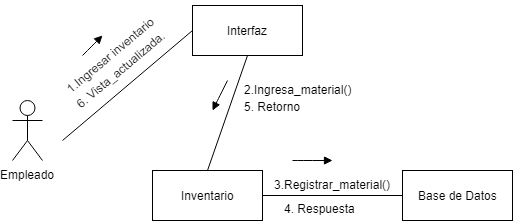

The diagram above was exported from draw.io. Its source (the exported page's mxGraphModel, read from the mxfile embedded in the PNG):
<mxGraphModel dx="692" dy="333" grid="1" gridSize="10" guides="1" tooltips="1" connect="1" arrows="1" fold="1" page="1" pageScale="1" pageWidth="827" pageHeight="1169" math="0" shadow="0">
  <root>
    <mxCell id="0I9c1ss3qRAWLaL0oLOL-0" />
    <mxCell id="0I9c1ss3qRAWLaL0oLOL-1" parent="0I9c1ss3qRAWLaL0oLOL-0" />
    <mxCell id="q2KS_2BaoUFk1vgaCuUG-0" value="Empleado" style="shape=umlActor;verticalLabelPosition=bottom;labelBackgroundColor=#ffffff;verticalAlign=top;html=1;" vertex="1" parent="0I9c1ss3qRAWLaL0oLOL-1">
      <mxGeometry x="60" y="290" width="30" height="60" as="geometry" />
    </mxCell>
    <mxCell id="q2KS_2BaoUFk1vgaCuUG-1" value="Interfaz" style="html=1;" vertex="1" parent="0I9c1ss3qRAWLaL0oLOL-1">
      <mxGeometry x="240" y="195" width="110" height="50" as="geometry" />
    </mxCell>
    <mxCell id="q2KS_2BaoUFk1vgaCuUG-2" value="Inventario" style="html=1;" vertex="1" parent="0I9c1ss3qRAWLaL0oLOL-1">
      <mxGeometry x="200" y="360" width="110" height="50" as="geometry" />
    </mxCell>
    <mxCell id="q2KS_2BaoUFk1vgaCuUG-3" value="Base de Datos" style="html=1;" vertex="1" parent="0I9c1ss3qRAWLaL0oLOL-1">
      <mxGeometry x="450" y="360" width="110" height="50" as="geometry" />
    </mxCell>
    <mxCell id="q2KS_2BaoUFk1vgaCuUG-5" value="" style="endArrow=none;html=1;entryX=0;entryY=0.5;entryDx=0;entryDy=0;endFill=0;" edge="1" parent="0I9c1ss3qRAWLaL0oLOL-1" target="q2KS_2BaoUFk1vgaCuUG-1">
      <mxGeometry width="50" height="50" relative="1" as="geometry">
        <mxPoint x="110" y="330" as="sourcePoint" />
        <mxPoint x="230" y="220" as="targetPoint" />
      </mxGeometry>
    </mxCell>
    <mxCell id="q2KS_2BaoUFk1vgaCuUG-6" value="1.Ingresar inventario" style="text;html=1;resizable=0;points=[];autosize=1;align=left;verticalAlign=top;spacingTop=-4;rotation=-40;" vertex="1" parent="0I9c1ss3qRAWLaL0oLOL-1">
      <mxGeometry x="100" y="230" width="130" height="20" as="geometry" />
    </mxCell>
    <mxCell id="q2KS_2BaoUFk1vgaCuUG-7" value="6. Vista_actualizada." style="text;html=1;resizable=0;points=[];autosize=1;align=left;verticalAlign=top;spacingTop=-4;rotation=-40;" vertex="1" parent="0I9c1ss3qRAWLaL0oLOL-1">
      <mxGeometry x="110" y="245" width="130" height="20" as="geometry" />
    </mxCell>
    <mxCell id="q2KS_2BaoUFk1vgaCuUG-9" value="" style="endArrow=none;html=1;exitX=0.5;exitY=1;exitDx=0;exitDy=0;entryX=0.5;entryY=0;entryDx=0;entryDy=0;endFill=0;" edge="1" parent="0I9c1ss3qRAWLaL0oLOL-1" source="q2KS_2BaoUFk1vgaCuUG-1" target="q2KS_2BaoUFk1vgaCuUG-2">
      <mxGeometry width="50" height="50" relative="1" as="geometry">
        <mxPoint x="280" y="280" as="sourcePoint" />
        <mxPoint x="290" y="350" as="targetPoint" />
      </mxGeometry>
    </mxCell>
    <mxCell id="q2KS_2BaoUFk1vgaCuUG-10" value="2.Ingresa_material()" style="text;html=1;resizable=0;points=[];autosize=1;align=left;verticalAlign=top;spacingTop=-4;" vertex="1" parent="0I9c1ss3qRAWLaL0oLOL-1">
      <mxGeometry x="290" y="270" width="120" height="20" as="geometry" />
    </mxCell>
    <mxCell id="q2KS_2BaoUFk1vgaCuUG-11" value="" style="endArrow=none;html=1;exitX=1;exitY=0.5;exitDx=0;exitDy=0;entryX=0;entryY=0.5;entryDx=0;entryDy=0;endFill=0;" edge="1" parent="0I9c1ss3qRAWLaL0oLOL-1" source="q2KS_2BaoUFk1vgaCuUG-2" target="q2KS_2BaoUFk1vgaCuUG-3">
      <mxGeometry width="50" height="50" relative="1" as="geometry">
        <mxPoint x="140" y="360" as="sourcePoint" />
        <mxPoint x="250" y="240" as="targetPoint" />
      </mxGeometry>
    </mxCell>
    <mxCell id="q2KS_2BaoUFk1vgaCuUG-12" value="3.Registrar_material()" style="text;html=1;resizable=0;points=[];autosize=1;align=left;verticalAlign=top;spacingTop=-4;" vertex="1" parent="0I9c1ss3qRAWLaL0oLOL-1">
      <mxGeometry x="320" y="365" width="130" height="20" as="geometry" />
    </mxCell>
    <mxCell id="q2KS_2BaoUFk1vgaCuUG-13" value="4. Respuesta" style="text;html=1;resizable=0;points=[];autosize=1;align=left;verticalAlign=top;spacingTop=-4;" vertex="1" parent="0I9c1ss3qRAWLaL0oLOL-1">
      <mxGeometry x="330" y="389" width="90" height="20" as="geometry" />
    </mxCell>
    <mxCell id="q2KS_2BaoUFk1vgaCuUG-14" value="5. Retorno" style="text;html=1;resizable=0;points=[];autosize=1;align=left;verticalAlign=top;spacingTop=-4;" vertex="1" parent="0I9c1ss3qRAWLaL0oLOL-1">
      <mxGeometry x="290" y="287" width="70" height="20" as="geometry" />
    </mxCell>
    <mxCell id="q2KS_2BaoUFk1vgaCuUG-15" value="" style="endArrow=block;html=1;endFill=1;" edge="1" parent="0I9c1ss3qRAWLaL0oLOL-1">
      <mxGeometry width="50" height="50" relative="1" as="geometry">
        <mxPoint x="130" y="245" as="sourcePoint" />
        <mxPoint x="150" y="225" as="targetPoint" />
        <Array as="points">
          <mxPoint x="140" y="235" />
        </Array>
      </mxGeometry>
    </mxCell>
    <mxCell id="q2KS_2BaoUFk1vgaCuUG-16" value="" style="endArrow=block;html=1;endFill=1;" edge="1" parent="0I9c1ss3qRAWLaL0oLOL-1">
      <mxGeometry width="50" height="50" relative="1" as="geometry">
        <mxPoint x="275" y="270" as="sourcePoint" />
        <mxPoint x="260" y="300" as="targetPoint" />
        <Array as="points">
          <mxPoint x="265" y="290" />
        </Array>
      </mxGeometry>
    </mxCell>
    <mxCell id="q2KS_2BaoUFk1vgaCuUG-17" value="" style="endArrow=block;html=1;endFill=1;" edge="1" parent="0I9c1ss3qRAWLaL0oLOL-1">
      <mxGeometry width="50" height="50" relative="1" as="geometry">
        <mxPoint x="340" y="350" as="sourcePoint" />
        <mxPoint x="380" y="350" as="targetPoint" />
        <Array as="points">
          <mxPoint x="350" y="350" />
        </Array>
      </mxGeometry>
    </mxCell>
  </root>
</mxGraphModel>